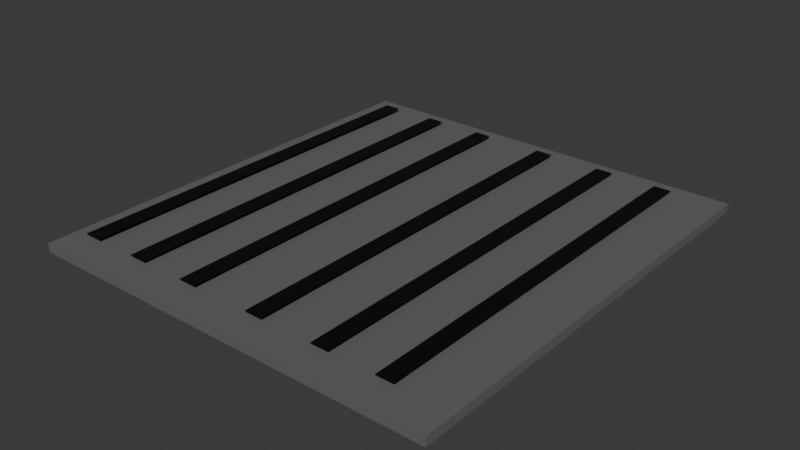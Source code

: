 # Source: paperNote.blend  (saved by Blender 4.2.66; exported with 4.5.12 LTS)
import bpy
from mathutils import Matrix  # noqa: F401  (used for matrix-valued properties, if any)

bpy.ops.wm.read_factory_settings(use_empty=True)
scene = bpy.context.scene
scene.name = 'Scene'

# ---- collections
col_collection = bpy.data.collections.new('Collection'); scene.collection.children.link(col_collection)

# ---- materials (node trees are filled in below, after node groups)
mat_material = bpy.data.materials.new('Material')
mat_material.alpha_threshold = 0.0
mat_material.use_transparent_shadow = False
mat_material.roughness = 0.5
mat_material.line_color = (0.0, 0.0, 0.0, 1.0)
mat_material_001 = bpy.data.materials.new('Material.001')
mat_material_002 = bpy.data.materials.new('Material.002')
mat_material_003 = bpy.data.materials.new('Material.003')
mat_material_004 = bpy.data.materials.new('Material.004')
mat_material_005 = bpy.data.materials.new('Material.005')
mat_material_006 = bpy.data.materials.new('Material.006')

# ---- material node trees
mat_material.use_nodes = True; mat_material.node_tree.nodes.clear()
_N = mat_material.node_tree.nodes; _L = mat_material.node_tree.links
n0 = _N.new('ShaderNodeOutputMaterial'); n0.name = 'Material Output'; n0.location = (300, 300)
n1 = _N.new('ShaderNodeBsdfPrincipled'); n1.name = 'Principled BSDF'; n1.location = (10, 300)
n1.inputs[0].default_value = (0.1479, 0.1414, 0.1373, 1.0)
n1.inputs[3].default_value = 1.45
_L.new(n1.outputs[0], n0.inputs[0])
n0.is_active_output = True
mat_material_001.use_nodes = True; mat_material_001.node_tree.nodes.clear()
_N = mat_material_001.node_tree.nodes; _L = mat_material_001.node_tree.links
n0 = _N.new('ShaderNodeBsdfPrincipled'); n0.name = 'Principled BSDF'; n0.location = (10, 300)
n0.inputs[0].default_value = (0.0, 0.0, 0.0, 1.0)
n1 = _N.new('ShaderNodeOutputMaterial'); n1.name = 'Material Output'; n1.location = (300, 300)
_L.new(n0.outputs[0], n1.inputs[0])
n1.is_active_output = True
mat_material_002.use_nodes = True; mat_material_002.node_tree.nodes.clear()
_N = mat_material_002.node_tree.nodes; _L = mat_material_002.node_tree.links
n0 = _N.new('ShaderNodeBsdfPrincipled'); n0.name = 'Principled BSDF'; n0.location = (10, 300)
n0.inputs[0].default_value = (0.0, 0.0, 0.0, 1.0)
n1 = _N.new('ShaderNodeOutputMaterial'); n1.name = 'Material Output'; n1.location = (300, 300)
_L.new(n0.outputs[0], n1.inputs[0])
n1.is_active_output = True
mat_material_003.use_nodes = True; mat_material_003.node_tree.nodes.clear()
_N = mat_material_003.node_tree.nodes; _L = mat_material_003.node_tree.links
n0 = _N.new('ShaderNodeBsdfPrincipled'); n0.name = 'Principled BSDF'; n0.location = (10, 300)
n0.inputs[0].default_value = (0.0, 0.0, 0.0, 1.0)
n1 = _N.new('ShaderNodeOutputMaterial'); n1.name = 'Material Output'; n1.location = (300, 300)
_L.new(n0.outputs[0], n1.inputs[0])
n1.is_active_output = True
mat_material_004.use_nodes = True; mat_material_004.node_tree.nodes.clear()
_N = mat_material_004.node_tree.nodes; _L = mat_material_004.node_tree.links
n0 = _N.new('ShaderNodeBsdfPrincipled'); n0.name = 'Principled BSDF'; n0.location = (10, 300)
n0.inputs[0].default_value = (0.0, 0.0, 0.0, 1.0)
n1 = _N.new('ShaderNodeOutputMaterial'); n1.name = 'Material Output'; n1.location = (300, 300)
_L.new(n0.outputs[0], n1.inputs[0])
n1.is_active_output = True
mat_material_005.use_nodes = True; mat_material_005.node_tree.nodes.clear()
_N = mat_material_005.node_tree.nodes; _L = mat_material_005.node_tree.links
n0 = _N.new('ShaderNodeBsdfPrincipled'); n0.name = 'Principled BSDF'; n0.location = (10, 300)
n0.inputs[0].default_value = (0.0, 0.0, 0.0, 1.0)
n1 = _N.new('ShaderNodeOutputMaterial'); n1.name = 'Material Output'; n1.location = (300, 300)
_L.new(n0.outputs[0], n1.inputs[0])
n1.is_active_output = True
mat_material_006.use_nodes = True; mat_material_006.node_tree.nodes.clear()
_N = mat_material_006.node_tree.nodes; _L = mat_material_006.node_tree.links
n0 = _N.new('ShaderNodeBsdfPrincipled'); n0.name = 'Principled BSDF'; n0.location = (10, 300)
n0.inputs[0].default_value = (0.0, 0.0, 0.0, 1.0)
n1 = _N.new('ShaderNodeOutputMaterial'); n1.name = 'Material Output'; n1.location = (300, 300)
_L.new(n0.outputs[0], n1.inputs[0])
n1.is_active_output = True

# ---- world
world_world = bpy.data.worlds.new('World'); scene.world = world_world
world_world.use_nodes = True; world_world.node_tree.nodes.clear()
_N = world_world.node_tree.nodes; _L = world_world.node_tree.links
n0 = _N.new('ShaderNodeOutputWorld'); n0.name = 'World Output'; n0.location = (300, 300)
n1 = _N.new('ShaderNodeBackground'); n1.name = 'Background'; n1.location = (10, 300)
n1.inputs[0].default_value = (0.05088, 0.05088, 0.05088, 1.0)
_L.new(n1.outputs[0], n0.inputs[0])
n0.is_active_output = True
world_world.color = (0.05088, 0.05088, 0.05088)
world_world.sun_shadow_jitter_overblur = 0.0

# ---- meshes
me_cube = bpy.data.meshes.new('Cube')
me_cube.from_pydata([(1.0, 1.0, 1.0), (1.0, 1.0, -1.0), (1.0, -1.0, 1.0), (1.0, -1.0, -1.0), (-1.0, 1.0, 1.0), (-1.0, 1.0, -1.0), (-1.0, -1.0, 1.0), (-1.0, -1.0, -1.0)], [], [(0, 4, 6, 2), (3, 2, 6, 7), (7, 6, 4, 5), (5, 1, 3, 7), (1, 0, 2, 3), (5, 4, 0, 1)])
_uv = me_cube.uv_layers.new(name='UVMap')
_uv.uv.foreach_set('vector', [0.625, 0.5, 0.875, 0.5, 0.875, 0.75, 0.625, 0.75, 0.375, 0.75, 0.625, 0.75, 0.625, 1.0, 0.375, 1.0, 0.375, 0.0, 0.625, 0.0, 0.625, 0.25, 0.375, 0.25, 0.125, 0.5, 0.375, 0.5, 0.375, 0.75, 0.125, 0.75, 0.375, 0.5, 0.625, 0.5, 0.625, 0.75, 0.375, 0.75, 0.375, 0.25, 0.625, 0.25, 0.625, 0.5, 0.375, 0.5])
me_cube.materials.append(mat_material)
me_cube.use_mirror_vertex_groups = False
me_cube.update()
me_plane = bpy.data.meshes.new('Plane')
me_plane.from_pydata([(-1.0, -1.0, 0.0), (1.0, -1.0, 0.0), (-1.0, 1.0, 0.0), (1.0, 1.0, 0.0)], [], [(0, 1, 3, 2)])
_uv = me_plane.uv_layers.new(name='UVMap')
_uv.uv.foreach_set('vector', [0.0, 0.0, 1.0, 0.0, 1.0, 1.0, 0.0, 1.0])
me_plane.materials.append(mat_material_001)
me_plane.update()
me_plane_001 = bpy.data.meshes.new('Plane.001')
me_plane_001.from_pydata([(-1.0, -1.0, 0.0), (1.0, -1.0, 0.0), (-1.0, 1.0, 0.0), (1.0, 1.0, 0.0)], [], [(0, 1, 3, 2)])
_uv = me_plane_001.uv_layers.new(name='UVMap')
_uv.uv.foreach_set('vector', [0.0, 0.0, 1.0, 0.0, 1.0, 1.0, 0.0, 1.0])
me_plane_001.materials.append(mat_material_002)
me_plane_001.update()
me_plane_002 = bpy.data.meshes.new('Plane.002')
me_plane_002.from_pydata([(-1.0, -1.0, 0.0), (1.0, -1.0, 0.0), (-1.0, 1.0, 0.0), (1.0, 1.0, 0.0)], [], [(0, 1, 3, 2)])
_uv = me_plane_002.uv_layers.new(name='UVMap')
_uv.uv.foreach_set('vector', [0.0, 0.0, 1.0, 0.0, 1.0, 1.0, 0.0, 1.0])
me_plane_002.materials.append(mat_material_003)
me_plane_002.update()
me_plane_003 = bpy.data.meshes.new('Plane.003')
me_plane_003.from_pydata([(-1.0, -1.0, 0.0), (1.0, -1.0, 0.0), (-1.0, 1.0, 0.0), (1.0, 1.0, 0.0)], [], [(0, 1, 3, 2)])
_uv = me_plane_003.uv_layers.new(name='UVMap')
_uv.uv.foreach_set('vector', [0.0, 0.0, 1.0, 0.0, 1.0, 1.0, 0.0, 1.0])
me_plane_003.materials.append(mat_material_004)
me_plane_003.update()
me_plane_004 = bpy.data.meshes.new('Plane.004')
me_plane_004.from_pydata([(-1.0, -1.0, 0.0), (1.0, -1.0, 0.0), (-1.0, 1.0, 0.0), (1.0, 1.0, 0.0)], [], [(0, 1, 3, 2)])
_uv = me_plane_004.uv_layers.new(name='UVMap')
_uv.uv.foreach_set('vector', [0.0, 0.0, 1.0, 0.0, 1.0, 1.0, 0.0, 1.0])
me_plane_004.materials.append(mat_material_005)
me_plane_004.update()
me_plane_005 = bpy.data.meshes.new('Plane.005')
me_plane_005.from_pydata([(-1.0, -1.0, 0.0), (1.0, -1.0, 0.0), (-1.0, 1.0, 0.0), (1.0, 1.0, 0.0)], [], [(0, 1, 3, 2)])
_uv = me_plane_005.uv_layers.new(name='UVMap')
_uv.uv.foreach_set('vector', [0.0, 0.0, 1.0, 0.0, 1.0, 1.0, 0.0, 1.0])
me_plane_005.materials.append(mat_material_006)
me_plane_005.update()

# ---- objects
ob_cube = bpy.data.objects.new('Cube', me_cube)
ob_plane = bpy.data.objects.new('Plane', me_plane)
ob_plane_001 = bpy.data.objects.new('Plane.001', me_plane_001)
ob_plane_002 = bpy.data.objects.new('Plane.002', me_plane_002)
ob_plane_003 = bpy.data.objects.new('Plane.003', me_plane_003)
ob_plane_004 = bpy.data.objects.new('Plane.004', me_plane_004)
ob_plane_005 = bpy.data.objects.new('Plane.005', me_plane_005)

# ---- transforms, parenting, visibility, modifiers, constraints
ob_cube.location = (-0.91, 0.0, 0.0)
ob_cube.scale = (0.93, 1.0, 0.02)
ob_cube.lock_rotations_4d = False
ob_cube.empty_display_type = 'ARROWS'
ob_cube.lineart.crease_threshold = 0.0
ob_plane.location = (-1.72, 0.02, 0.04)
ob_plane.scale = (0.04, 0.9, 1.0)
ob_plane_001.location = (-1.45, 0.02, 0.04)
ob_plane_001.scale = (0.04, 0.9, 1.0)
ob_plane_002.location = (-0.83, 0.02, 0.04)
ob_plane_002.scale = (0.04, 0.9, 1.0)
ob_plane_003.location = (-0.52, 0.02, 0.04)
ob_plane_003.scale = (0.04, 0.9, 1.0)
ob_plane_004.location = (-0.24, 0.02, 0.04)
ob_plane_004.scale = (0.04, 0.9, 1.0)
ob_plane_005.location = (-1.17, 0.02, 0.04)
ob_plane_005.scale = (0.04, 0.9, 1.0)

# ---- collection membership
col_collection.objects.link(ob_cube)
col_collection.objects.link(ob_plane)
col_collection.objects.link(ob_plane_001)
col_collection.objects.link(ob_plane_002)
col_collection.objects.link(ob_plane_003)
col_collection.objects.link(ob_plane_004)
col_collection.objects.link(ob_plane_005)

# ---- scene / render settings (as saved in the file)
scene.frame_start = 1; scene.frame_end = 250; scene.frame_set(1)
scene.render.engine = 'BLENDER_EEVEE_NEXT'
bpy.context.view_layer.update()

# ---- added for rendering (the .blend has no active camera and no usable light): camera, sun
cam_auto = bpy.data.cameras.new('AutoCamera')
cam_auto.lens = 50.0
cam_auto.sensor_width = 36.0
cam_auto.clip_end = 1000.0
ob_auto_camera = bpy.data.objects.new('AutoCamera', cam_auto)
scene.collection.objects.link(ob_auto_camera)
ob_auto_camera.location = (1.61761, -3.03313, 2.03209)
ob_auto_camera.rotation_euler = (1.09748, -7.21219e-08, 0.694738)
scene.camera = ob_auto_camera
light_auto_sun = bpy.data.lights.new('AutoSun', 'SUN')
light_auto_sun.energy = 3.0
light_auto_sun.angle = 0.0523599
ob_auto_sun = bpy.data.objects.new('AutoSun', light_auto_sun)
scene.collection.objects.link(ob_auto_sun)
ob_auto_sun.rotation_euler = (0.872665, 0.174533, 0.523599)
bpy.context.view_layer.update()
